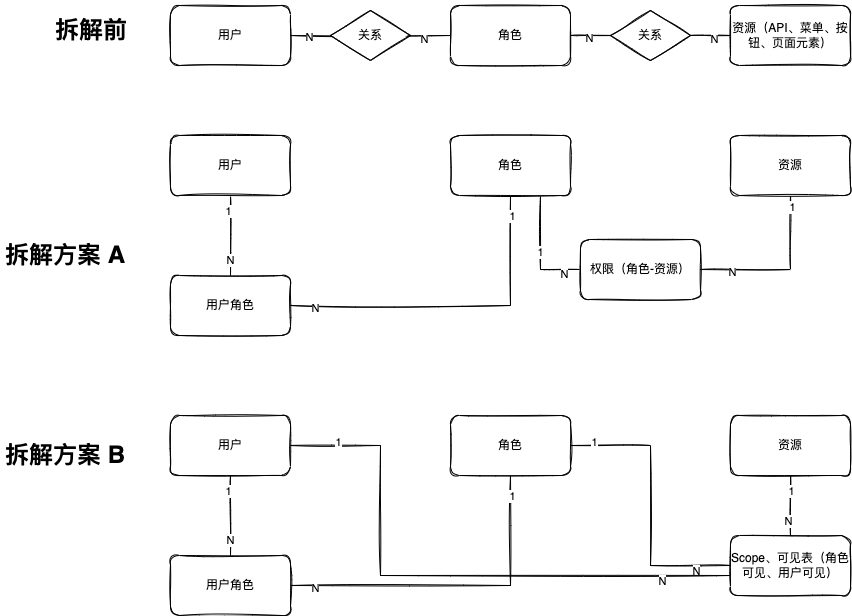

The diagram above was exported from draw.io. Its source (the exported page's mxGraphModel, read from the mxfile embedded in the PNG):
<mxGraphModel dx="669" dy="683" grid="1" gridSize="10" guides="1" tooltips="1" connect="1" arrows="1" fold="1" page="1" pageScale="1" pageWidth="827" pageHeight="1169" math="0" shadow="0">
  <root>
    <mxCell id="0" />
    <mxCell id="1" parent="0" />
    <mxCell id="17" value="&lt;h1&gt;拆解前&lt;br&gt;&lt;/h1&gt;" style="text;html=1;strokeColor=none;fillColor=none;spacing=5;spacingTop=-20;whiteSpace=wrap;overflow=hidden;rounded=0;" parent="1" vertex="1">
      <mxGeometry x="1160" y="195" width="90" height="50" as="geometry" />
    </mxCell>
    <mxCell id="18" value="&lt;h1&gt;拆解方案 A&lt;/h1&gt;" style="text;html=1;strokeColor=none;fillColor=none;spacing=5;spacingTop=-20;whiteSpace=wrap;overflow=hidden;rounded=0;" parent="1" vertex="1">
      <mxGeometry x="1110" y="420" width="150" height="50" as="geometry" />
    </mxCell>
    <mxCell id="33" style="edgeStyle=orthogonalEdgeStyle;rounded=0;orthogonalLoop=1;jettySize=auto;html=1;endArrow=none;endFill=0;sketch=1;" parent="1" source="36" target="39" edge="1">
      <mxGeometry relative="1" as="geometry" />
    </mxCell>
    <mxCell id="34" value="N" style="edgeLabel;html=1;align=center;verticalAlign=middle;resizable=0;points=[];sketch=1;" parent="33" vertex="1" connectable="0">
      <mxGeometry x="-0.7625" y="-1" relative="1" as="geometry">
        <mxPoint as="offset" />
      </mxGeometry>
    </mxCell>
    <mxCell id="35" value="N" style="edgeLabel;html=1;align=center;verticalAlign=middle;resizable=0;points=[];sketch=1;" parent="33" vertex="1" connectable="0">
      <mxGeometry x="0.6625" y="-3" relative="1" as="geometry">
        <mxPoint as="offset" />
      </mxGeometry>
    </mxCell>
    <mxCell id="36" value="用户" style="rounded=1;whiteSpace=wrap;html=1;sketch=1;" parent="1" vertex="1">
      <mxGeometry x="1280" y="190" width="120" height="60" as="geometry" />
    </mxCell>
    <mxCell id="37" style="edgeStyle=orthogonalEdgeStyle;rounded=0;orthogonalLoop=1;jettySize=auto;html=1;endArrow=none;endFill=0;startArrow=none;sketch=1;" parent="1" source="56" target="55" edge="1">
      <mxGeometry relative="1" as="geometry" />
    </mxCell>
    <mxCell id="38" value="N" style="edgeLabel;html=1;align=center;verticalAlign=middle;resizable=0;points=[];sketch=1;" parent="37" vertex="1" connectable="0">
      <mxGeometry x="0.15" y="-3" relative="1" as="geometry">
        <mxPoint as="offset" />
      </mxGeometry>
    </mxCell>
    <mxCell id="39" value="角色" style="rounded=1;whiteSpace=wrap;html=1;sketch=1;" parent="1" vertex="1">
      <mxGeometry x="1560" y="190" width="120" height="60" as="geometry" />
    </mxCell>
    <mxCell id="40" value="关系" style="rhombus;whiteSpace=wrap;html=1;sketch=1;" parent="1" vertex="1">
      <mxGeometry x="1440" y="195" width="80" height="50" as="geometry" />
    </mxCell>
    <mxCell id="42" style="edgeStyle=orthogonalEdgeStyle;rounded=0;orthogonalLoop=1;jettySize=auto;html=1;entryX=0.5;entryY=0;entryDx=0;entryDy=0;endArrow=none;endFill=0;sketch=1;" parent="1" source="49" target="53" edge="1">
      <mxGeometry relative="1" as="geometry" />
    </mxCell>
    <mxCell id="43" value="1" style="edgeLabel;html=1;align=center;verticalAlign=middle;resizable=0;points=[];sketch=1;" parent="42" vertex="1" connectable="0">
      <mxGeometry x="-0.6222" y="-3" relative="1" as="geometry">
        <mxPoint as="offset" />
      </mxGeometry>
    </mxCell>
    <mxCell id="44" value="N" style="edgeLabel;html=1;align=center;verticalAlign=middle;resizable=0;points=[];sketch=1;" parent="42" vertex="1" connectable="0">
      <mxGeometry x="0.6" y="-1" relative="1" as="geometry">
        <mxPoint as="offset" />
      </mxGeometry>
    </mxCell>
    <mxCell id="45" style="edgeStyle=orthogonalEdgeStyle;rounded=0;orthogonalLoop=1;jettySize=auto;html=1;endArrow=none;endFill=0;exitX=1;exitY=0.5;exitDx=0;exitDy=0;sketch=1;" parent="1" source="53" target="52" edge="1">
      <mxGeometry relative="1" as="geometry" />
    </mxCell>
    <mxCell id="46" value="1" style="edgeLabel;html=1;align=center;verticalAlign=middle;resizable=0;points=[];sketch=1;" parent="45" vertex="1" connectable="0">
      <mxGeometry x="0.8815" y="-1" relative="1" as="geometry">
        <mxPoint as="offset" />
      </mxGeometry>
    </mxCell>
    <mxCell id="47" value="N" style="edgeLabel;html=1;align=center;verticalAlign=middle;resizable=0;points=[];sketch=1;" parent="45" vertex="1" connectable="0">
      <mxGeometry x="-0.8539" y="-2" relative="1" as="geometry">
        <mxPoint as="offset" />
      </mxGeometry>
    </mxCell>
    <mxCell id="49" value="用户" style="rounded=1;whiteSpace=wrap;html=1;sketch=1;" parent="1" vertex="1">
      <mxGeometry x="1280" y="320" width="120" height="60" as="geometry" />
    </mxCell>
    <mxCell id="50" value="1" style="edgeStyle=orthogonalEdgeStyle;rounded=0;orthogonalLoop=1;jettySize=auto;html=1;entryX=0;entryY=0.5;entryDx=0;entryDy=0;endArrow=none;endFill=0;sketch=1;" parent="1" source="52" target="63" edge="1">
      <mxGeometry relative="1" as="geometry">
        <Array as="points">
          <mxPoint x="1650" y="454" />
        </Array>
      </mxGeometry>
    </mxCell>
    <mxCell id="51" value="N" style="edgeLabel;html=1;align=center;verticalAlign=middle;resizable=0;points=[];sketch=1;" parent="50" vertex="1" connectable="0">
      <mxGeometry x="0.7018" y="-4" relative="1" as="geometry">
        <mxPoint as="offset" />
      </mxGeometry>
    </mxCell>
    <mxCell id="52" value="角色" style="rounded=1;whiteSpace=wrap;html=1;sketch=1;" parent="1" vertex="1">
      <mxGeometry x="1560" y="320" width="120" height="60" as="geometry" />
    </mxCell>
    <mxCell id="53" value="用户角色" style="rounded=1;whiteSpace=wrap;html=1;sketch=1;" parent="1" vertex="1">
      <mxGeometry x="1280" y="460" width="120" height="60" as="geometry" />
    </mxCell>
    <mxCell id="54" value="资源" style="rounded=1;whiteSpace=wrap;html=1;sketch=1;" parent="1" vertex="1">
      <mxGeometry x="1840" y="320" width="120" height="60" as="geometry" />
    </mxCell>
    <mxCell id="55" value="资源（API、菜单、按钮、页面元素）" style="rounded=1;whiteSpace=wrap;html=1;sketch=1;" parent="1" vertex="1">
      <mxGeometry x="1840" y="190" width="120" height="60" as="geometry" />
    </mxCell>
    <mxCell id="56" value="关系" style="rhombus;whiteSpace=wrap;html=1;sketch=1;" parent="1" vertex="1">
      <mxGeometry x="1720" y="195" width="80" height="50" as="geometry" />
    </mxCell>
    <mxCell id="57" value="" style="edgeStyle=orthogonalEdgeStyle;rounded=0;orthogonalLoop=1;jettySize=auto;html=1;endArrow=none;endFill=0;sketch=1;" parent="1" source="39" target="56" edge="1">
      <mxGeometry relative="1" as="geometry">
        <mxPoint x="1680" y="220" as="sourcePoint" />
        <mxPoint x="1800" y="220" as="targetPoint" />
      </mxGeometry>
    </mxCell>
    <mxCell id="58" value="N" style="edgeLabel;html=1;align=center;verticalAlign=middle;resizable=0;points=[];sketch=1;" parent="57" vertex="1" connectable="0">
      <mxGeometry x="-0.0722" y="-2" relative="1" as="geometry">
        <mxPoint as="offset" />
      </mxGeometry>
    </mxCell>
    <mxCell id="60" style="edgeStyle=orthogonalEdgeStyle;rounded=0;orthogonalLoop=1;jettySize=auto;html=1;entryX=0.5;entryY=1;entryDx=0;entryDy=0;endArrow=none;endFill=0;sketch=1;" parent="1" source="63" target="54" edge="1">
      <mxGeometry relative="1" as="geometry" />
    </mxCell>
    <mxCell id="61" value="1" style="edgeLabel;html=1;align=center;verticalAlign=middle;resizable=0;points=[];sketch=1;" parent="60" vertex="1" connectable="0">
      <mxGeometry x="0.8564" y="-1" relative="1" as="geometry">
        <mxPoint as="offset" />
      </mxGeometry>
    </mxCell>
    <mxCell id="62" value="N" style="edgeLabel;html=1;align=center;verticalAlign=middle;resizable=0;points=[];sketch=1;" parent="60" vertex="1" connectable="0">
      <mxGeometry x="-0.6247" y="-2" relative="1" as="geometry">
        <mxPoint as="offset" />
      </mxGeometry>
    </mxCell>
    <mxCell id="63" value="权限（角色-资源）" style="rounded=1;whiteSpace=wrap;html=1;sketch=1;" parent="1" vertex="1">
      <mxGeometry x="1690" y="424" width="120" height="60" as="geometry" />
    </mxCell>
    <mxCell id="64" style="edgeStyle=orthogonalEdgeStyle;rounded=0;orthogonalLoop=1;jettySize=auto;html=1;entryX=0.5;entryY=0;entryDx=0;entryDy=0;endArrow=none;endFill=0;sketch=1;" parent="1" source="70" target="72" edge="1">
      <mxGeometry relative="1" as="geometry" />
    </mxCell>
    <mxCell id="65" value="1" style="edgeLabel;html=1;align=center;verticalAlign=middle;resizable=0;points=[];sketch=1;" parent="64" vertex="1" connectable="0">
      <mxGeometry x="-0.6222" y="-3" relative="1" as="geometry">
        <mxPoint as="offset" />
      </mxGeometry>
    </mxCell>
    <mxCell id="66" value="N" style="edgeLabel;html=1;align=center;verticalAlign=middle;resizable=0;points=[];sketch=1;" parent="64" vertex="1" connectable="0">
      <mxGeometry x="0.6" y="-1" relative="1" as="geometry">
        <mxPoint as="offset" />
      </mxGeometry>
    </mxCell>
    <mxCell id="67" style="edgeStyle=orthogonalEdgeStyle;rounded=0;orthogonalLoop=1;jettySize=auto;html=1;endArrow=none;endFill=0;exitX=1;exitY=0.5;exitDx=0;exitDy=0;sketch=1;" parent="1" source="72" target="71" edge="1">
      <mxGeometry relative="1" as="geometry" />
    </mxCell>
    <mxCell id="68" value="1" style="edgeLabel;html=1;align=center;verticalAlign=middle;resizable=0;points=[];sketch=1;" parent="67" vertex="1" connectable="0">
      <mxGeometry x="0.8815" y="-1" relative="1" as="geometry">
        <mxPoint as="offset" />
      </mxGeometry>
    </mxCell>
    <mxCell id="69" value="N" style="edgeLabel;html=1;align=center;verticalAlign=middle;resizable=0;points=[];sketch=1;" parent="67" vertex="1" connectable="0">
      <mxGeometry x="-0.8539" y="-2" relative="1" as="geometry">
        <mxPoint as="offset" />
      </mxGeometry>
    </mxCell>
    <mxCell id="70" value="用户" style="rounded=1;whiteSpace=wrap;html=1;sketch=1;" parent="1" vertex="1">
      <mxGeometry x="1280" y="600" width="120" height="60" as="geometry" />
    </mxCell>
    <mxCell id="71" value="角色" style="rounded=1;whiteSpace=wrap;html=1;sketch=1;" parent="1" vertex="1">
      <mxGeometry x="1560" y="600" width="120" height="60" as="geometry" />
    </mxCell>
    <mxCell id="72" value="用户角色" style="rounded=1;whiteSpace=wrap;html=1;sketch=1;" parent="1" vertex="1">
      <mxGeometry x="1280" y="740" width="120" height="60" as="geometry" />
    </mxCell>
    <mxCell id="73" style="edgeStyle=orthogonalEdgeStyle;rounded=0;orthogonalLoop=1;jettySize=auto;html=1;entryX=0.5;entryY=0;entryDx=0;entryDy=0;endArrow=none;endFill=0;sketch=1;" parent="1" source="76" target="80" edge="1">
      <mxGeometry relative="1" as="geometry" />
    </mxCell>
    <mxCell id="74" value="1" style="edgeLabel;html=1;align=center;verticalAlign=middle;resizable=0;points=[];sketch=1;" parent="73" vertex="1" connectable="0">
      <mxGeometry x="-0.4778" relative="1" as="geometry">
        <mxPoint as="offset" />
      </mxGeometry>
    </mxCell>
    <mxCell id="75" value="N" style="edgeLabel;html=1;align=center;verticalAlign=middle;resizable=0;points=[];sketch=1;" parent="73" vertex="1" connectable="0">
      <mxGeometry x="0.5222" y="-3" relative="1" as="geometry">
        <mxPoint as="offset" />
      </mxGeometry>
    </mxCell>
    <mxCell id="76" value="资源" style="rounded=1;whiteSpace=wrap;html=1;sketch=1;" parent="1" vertex="1">
      <mxGeometry x="1840" y="600" width="120" height="60" as="geometry" />
    </mxCell>
    <mxCell id="77" style="edgeStyle=orthogonalEdgeStyle;rounded=0;orthogonalLoop=1;jettySize=auto;html=1;entryX=1;entryY=0.5;entryDx=0;entryDy=0;endArrow=none;endFill=0;sketch=1;" parent="1" source="80" target="71" edge="1">
      <mxGeometry relative="1" as="geometry" />
    </mxCell>
    <mxCell id="78" value="1" style="edgeLabel;html=1;align=center;verticalAlign=middle;resizable=0;points=[];sketch=1;" parent="77" vertex="1" connectable="0">
      <mxGeometry x="0.8357" y="-4" relative="1" as="geometry">
        <mxPoint as="offset" />
      </mxGeometry>
    </mxCell>
    <mxCell id="79" value="N" style="edgeLabel;html=1;align=center;verticalAlign=middle;resizable=0;points=[];sketch=1;" parent="77" vertex="1" connectable="0">
      <mxGeometry x="-0.7595" y="5" relative="1" as="geometry">
        <mxPoint as="offset" />
      </mxGeometry>
    </mxCell>
    <mxCell id="80" value="Scope、可见表（角色可见、用户可见）" style="rounded=1;whiteSpace=wrap;html=1;sketch=1;" parent="1" vertex="1">
      <mxGeometry x="1840" y="720" width="120" height="60" as="geometry" />
    </mxCell>
    <mxCell id="82" style="edgeStyle=orthogonalEdgeStyle;rounded=0;orthogonalLoop=1;jettySize=auto;html=1;entryX=1;entryY=0.5;entryDx=0;entryDy=0;endArrow=none;endFill=0;sketch=1;" parent="1" target="70" edge="1">
      <mxGeometry relative="1" as="geometry">
        <mxPoint x="1840" y="760" as="sourcePoint" />
        <mxPoint x="1690" y="640" as="targetPoint" />
        <Array as="points">
          <mxPoint x="1490" y="760" />
          <mxPoint x="1490" y="630" />
        </Array>
      </mxGeometry>
    </mxCell>
    <mxCell id="83" value="1" style="edgeLabel;html=1;align=center;verticalAlign=middle;resizable=0;points=[];sketch=1;" parent="82" vertex="1" connectable="0">
      <mxGeometry x="0.8357" y="-4" relative="1" as="geometry">
        <mxPoint as="offset" />
      </mxGeometry>
    </mxCell>
    <mxCell id="84" value="N" style="edgeLabel;html=1;align=center;verticalAlign=middle;resizable=0;points=[];sketch=1;" parent="82" vertex="1" connectable="0">
      <mxGeometry x="-0.7595" y="5" relative="1" as="geometry">
        <mxPoint as="offset" />
      </mxGeometry>
    </mxCell>
    <mxCell id="85" value="&lt;h1&gt;拆解方案 B&lt;/h1&gt;" style="text;html=1;strokeColor=none;fillColor=none;spacing=5;spacingTop=-20;whiteSpace=wrap;overflow=hidden;rounded=0;" parent="1" vertex="1">
      <mxGeometry x="1110" y="620" width="150" height="50" as="geometry" />
    </mxCell>
  </root>
</mxGraphModel>